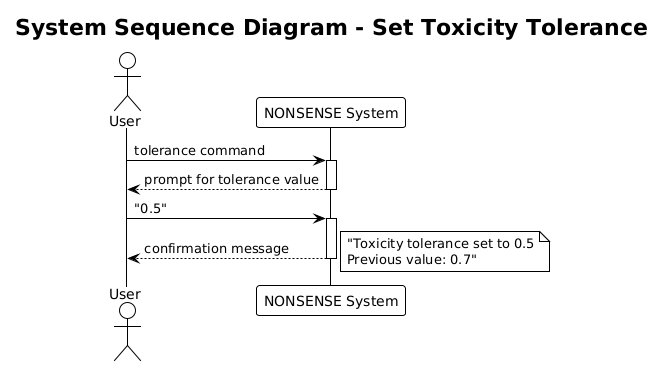

The diagram above was rendered by PlantUML. Its source (embedded in the PNG):
@startuml
!theme plain
title System Sequence Diagram - Set Toxicity Tolerance

actor User
participant "NONSENSE System" as System

User -> System: tolerance command
activate System
System --> User: prompt for tolerance value
deactivate System

User -> System: "0.5"
activate System
System --> User: confirmation message
note right: "Toxicity tolerance set to 0.5\nPrevious value: 0.7"
deactivate System
@enduml